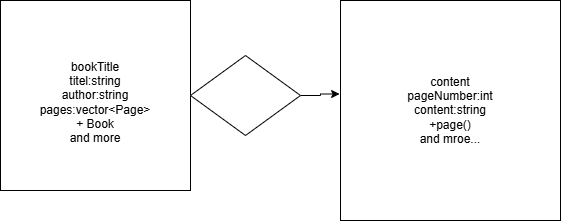

The diagram above was exported from draw.io. Its source (the exported page's mxGraphModel, read from the mxfile embedded in the PNG):
<mxGraphModel dx="1231" dy="634" grid="1" gridSize="10" guides="1" tooltips="1" connect="1" arrows="1" fold="1" page="1" pageScale="1" pageWidth="850" pageHeight="1100" math="0" shadow="0">
  <root>
    <mxCell id="0" />
    <mxCell id="1" parent="0" />
    <mxCell id="eTwuFe-oLRSJQ0BQ9hka-1" parent="1" style="whiteSpace=wrap;html=1;aspect=fixed;" value="content&lt;div&gt;pageNumber:int&lt;/div&gt;&lt;div&gt;content:string&lt;/div&gt;&lt;div&gt;+page()&lt;/div&gt;&lt;div&gt;and mroe...&lt;/div&gt;" vertex="1">
      <mxGeometry height="220" width="220" x="400" y="80" as="geometry" />
    </mxCell>
    <mxCell id="eTwuFe-oLRSJQ0BQ9hka-2" parent="1" style="whiteSpace=wrap;html=1;aspect=fixed;" value="&lt;br&gt;&lt;div&gt;bookTitle&lt;/div&gt;&lt;div&gt;titel:string&lt;/div&gt;&lt;div&gt;author:string&lt;/div&gt;&lt;div&gt;pages:vector&amp;lt;Page&amp;gt;&lt;/div&gt;&lt;div&gt;+ Book&lt;/div&gt;&lt;div&gt;and more&lt;/div&gt;" vertex="1">
      <mxGeometry height="190" width="190" x="60" y="80" as="geometry" />
    </mxCell>
    <mxCell id="eTwuFe-oLRSJQ0BQ9hka-6" edge="1" parent="1" source="eTwuFe-oLRSJQ0BQ9hka-5" style="edgeStyle=orthogonalEdgeStyle;rounded=0;orthogonalLoop=1;jettySize=auto;html=1;entryX=-0.004;entryY=0.425;entryDx=0;entryDy=0;entryPerimeter=0;" target="eTwuFe-oLRSJQ0BQ9hka-1">
      <mxGeometry relative="1" as="geometry" />
    </mxCell>
    <mxCell id="eTwuFe-oLRSJQ0BQ9hka-5" parent="1" style="rhombus;whiteSpace=wrap;html=1;" value="" vertex="1">
      <mxGeometry height="80" width="110" x="250" y="135" as="geometry" />
    </mxCell>
  </root>
</mxGraphModel>